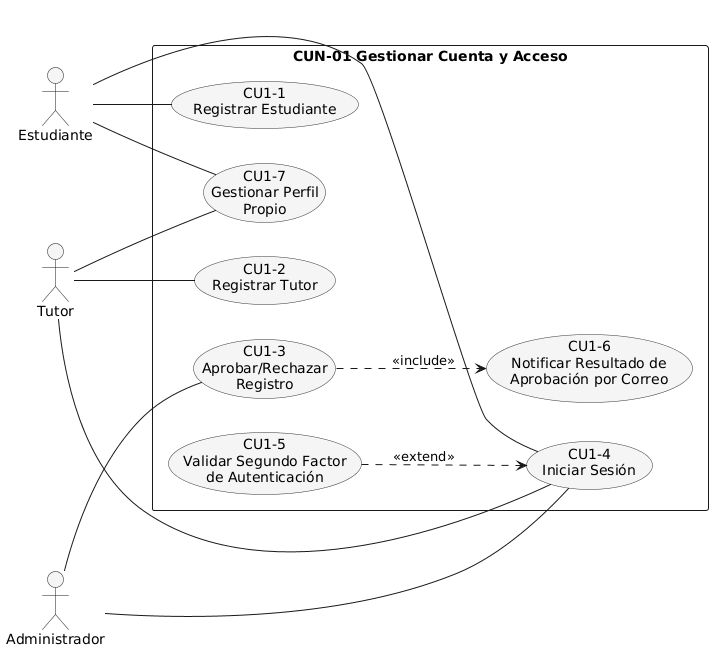

The diagram above was rendered by PlantUML. Its source (embedded in the PNG):
@startuml
left to right direction
skinparam packageStyle rectangle
skinparam usecase {
  BackgroundColor #F5F5F5
  BorderColor #333333
}

actor "Estudiante" as Estudiante
actor "Tutor" as Tutor
actor "Administrador" as Administrador

rectangle "CUN-01 Gestionar Cuenta y Acceso" {
  usecase "CU1-1\nRegistrar Estudiante" as CU1_1
  usecase "CU1-2\nRegistrar Tutor" as CU1_2
  usecase "CU1-3\nAprobar/Rechazar\nRegistro" as CU1_3
  usecase "CU1-4\nIniciar Sesión" as CU1_4
  usecase "CU1-5\nValidar Segundo Factor\nde Autenticación" as CU1_5
  usecase "CU1-6\nNotificar Resultado de\nAprobación por Correo" as CU1_6
  usecase "CU1-7\nGestionar Perfil\nPropio" as CU1_7
}

Estudiante -- CU1_1
Tutor -- CU1_2
Administrador -- CU1_3
Estudiante -- CU1_4
Tutor -- CU1_4
Administrador -- CU1_4
Estudiante -- CU1_7
Tutor -- CU1_7

CU1_3 ..> CU1_6 : <<include>>
CU1_5 ..> CU1_4 : <<extend>>
@enduml